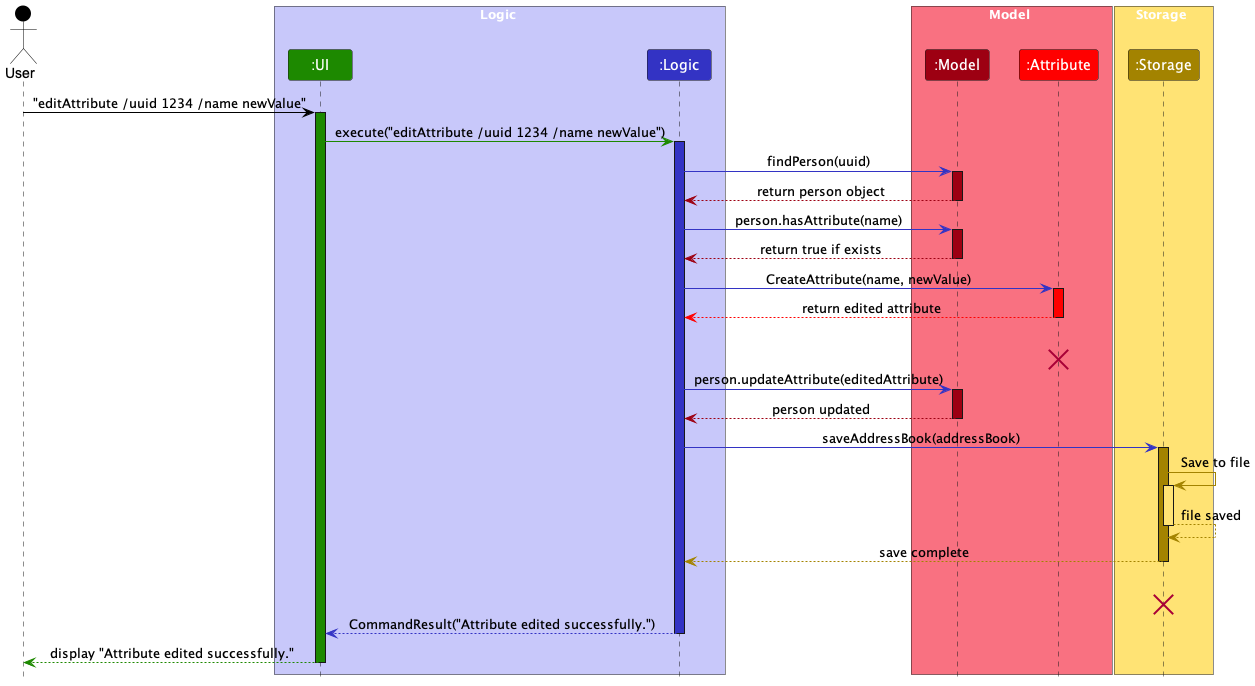

The diagram above was rendered by PlantUML. Its source (embedded in the PNG):
@startuml
!include style.puml
skinparam ArrowFontStyle plain

Actor User as user USER_COLOR
box Logic LOGIC_COLOR_T1
Participant ":UI" as ui UI_COLOR
Participant ":Logic" as logic LOGIC_COLOR
end box

box Model MODEL_COLOR_T1
Participant ":Model" as model MODEL_COLOR
Participant ":Attribute" as attribute ATTRIBUTE_COLOR
end box

box Storage STORAGE_COLOR_T1
Participant ":Storage" as storage STORAGE_COLOR
end box

user -[USER_COLOR]> ui : "editAttribute /uuid 1234 /name newValue"
activate ui UI_COLOR

ui -[UI_COLOR]> logic : execute("editAttribute /uuid 1234 /name newValue")
activate logic LOGIC_COLOR

logic -[LOGIC_COLOR]> model : findPerson(uuid)
activate model MODEL_COLOR

model --[MODEL_COLOR]> logic : return person object
deactivate model

logic -[LOGIC_COLOR]> model : person.hasAttribute(name)
activate model MODEL_COLOR

model --[MODEL_COLOR]> logic : return true if exists
deactivate model

logic -[LOGIC_COLOR]> attribute : CreateAttribute(name, newValue)
activate attribute ATTRIBUTE_COLOR

attribute --[ATTRIBUTE_COLOR]> logic : return edited attribute
deactivate attribute
attribute --[HIDDEN]> attribute : model
destroy attribute

logic -[LOGIC_COLOR]> model : person.updateAttribute(editedAttribute)
activate model MODEL_COLOR

model --[MODEL_COLOR]> logic : person updated
deactivate model

logic -[LOGIC_COLOR]> storage : saveAddressBook(addressBook)
activate storage STORAGE_COLOR

storage -[STORAGE_COLOR]> storage : Save to file
activate storage STORAGE_COLOR_T1
storage --[STORAGE_COLOR]> storage : file saved
deactivate storage STORAGE_COLOR_T1

storage --[STORAGE_COLOR]> logic : save complete
deactivate storage
storage --[HIDDEN]> storage : model
destroy storage

logic --[LOGIC_COLOR]> ui : CommandResult("Attribute edited successfully.")
deactivate logic

ui--[UI_COLOR]> user : display "Attribute edited successfully."
deactivate ui
@enduml